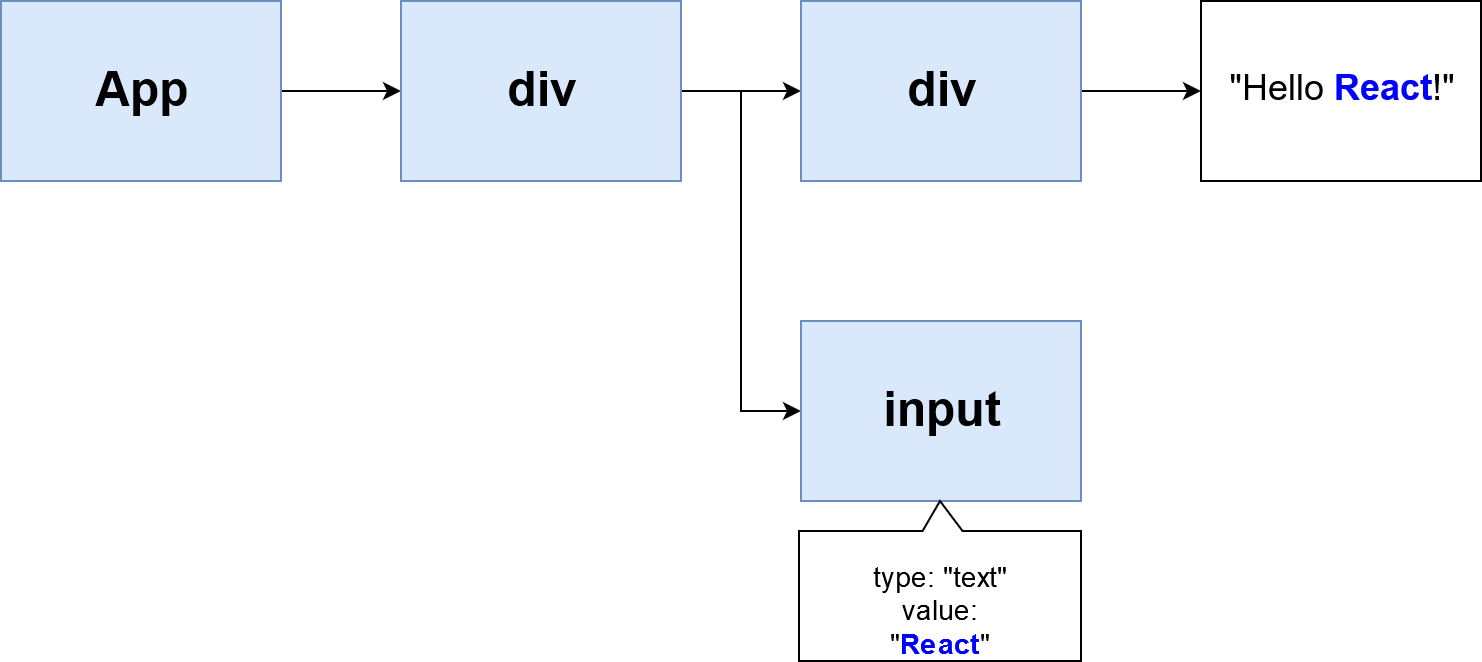

The diagram above was exported from draw.io. Its source (the exported page's mxGraphModel, read from the mxfile embedded in the PNG):
<mxGraphModel dx="856" dy="619" grid="0" gridSize="10" guides="1" tooltips="1" connect="1" arrows="1" fold="1" page="1" pageScale="1" pageWidth="827" pageHeight="1169" background="none" math="0" shadow="0">
  <root>
    <mxCell id="0" />
    <mxCell id="1" parent="0" />
    <mxCell id="WP5Ypat7T_b5clrTJmyP-10" style="edgeStyle=orthogonalEdgeStyle;rounded=0;orthogonalLoop=1;jettySize=auto;html=1;exitX=1;exitY=0.5;exitDx=0;exitDy=0;entryX=0;entryY=0.5;entryDx=0;entryDy=0;" edge="1" parent="1" source="WP5Ypat7T_b5clrTJmyP-2" target="WP5Ypat7T_b5clrTJmyP-3">
      <mxGeometry relative="1" as="geometry" />
    </mxCell>
    <mxCell id="WP5Ypat7T_b5clrTJmyP-2" value="&lt;font style=&quot;font-size: 24px&quot;&gt;&lt;b&gt;App&lt;/b&gt;&lt;/font&gt;" style="rounded=0;whiteSpace=wrap;html=1;fillColor=#dae8fc;strokeColor=#6c8ebf;" vertex="1" parent="1">
      <mxGeometry x="40" y="120" width="140" height="90" as="geometry" />
    </mxCell>
    <mxCell id="WP5Ypat7T_b5clrTJmyP-11" style="edgeStyle=orthogonalEdgeStyle;rounded=0;orthogonalLoop=1;jettySize=auto;html=1;exitX=1;exitY=0.5;exitDx=0;exitDy=0;entryX=0;entryY=0.5;entryDx=0;entryDy=0;" edge="1" parent="1" source="WP5Ypat7T_b5clrTJmyP-3" target="WP5Ypat7T_b5clrTJmyP-4">
      <mxGeometry relative="1" as="geometry" />
    </mxCell>
    <mxCell id="WP5Ypat7T_b5clrTJmyP-13" style="edgeStyle=orthogonalEdgeStyle;rounded=0;orthogonalLoop=1;jettySize=auto;html=1;exitX=1;exitY=0.5;exitDx=0;exitDy=0;entryX=0;entryY=0.5;entryDx=0;entryDy=0;" edge="1" parent="1" source="WP5Ypat7T_b5clrTJmyP-3" target="WP5Ypat7T_b5clrTJmyP-9">
      <mxGeometry relative="1" as="geometry" />
    </mxCell>
    <mxCell id="WP5Ypat7T_b5clrTJmyP-3" value="&lt;font style=&quot;font-size: 24px&quot;&gt;&lt;b&gt;div&lt;/b&gt;&lt;/font&gt;" style="rounded=0;whiteSpace=wrap;html=1;fillColor=#dae8fc;strokeColor=#6c8ebf;" vertex="1" parent="1">
      <mxGeometry x="240" y="120" width="140" height="90" as="geometry" />
    </mxCell>
    <mxCell id="WP5Ypat7T_b5clrTJmyP-12" style="edgeStyle=orthogonalEdgeStyle;rounded=0;orthogonalLoop=1;jettySize=auto;html=1;exitX=1;exitY=0.5;exitDx=0;exitDy=0;entryX=0;entryY=0.5;entryDx=0;entryDy=0;" edge="1" parent="1" source="WP5Ypat7T_b5clrTJmyP-4" target="WP5Ypat7T_b5clrTJmyP-6">
      <mxGeometry relative="1" as="geometry" />
    </mxCell>
    <mxCell id="WP5Ypat7T_b5clrTJmyP-4" value="&lt;font style=&quot;font-size: 24px&quot;&gt;&lt;b&gt;div&lt;/b&gt;&lt;/font&gt;" style="rounded=0;whiteSpace=wrap;html=1;fillColor=#dae8fc;strokeColor=#6c8ebf;" vertex="1" parent="1">
      <mxGeometry x="440" y="120" width="140" height="90" as="geometry" />
    </mxCell>
    <mxCell id="WP5Ypat7T_b5clrTJmyP-6" value="&lt;font style=&quot;font-size: 18px&quot;&gt;&quot;Hello &lt;font color=&quot;#0000FF&quot;&gt;&lt;b&gt;React&lt;/b&gt;&lt;/font&gt;!&quot;&lt;/font&gt;" style="rounded=0;whiteSpace=wrap;html=1;" vertex="1" parent="1">
      <mxGeometry x="640" y="120" width="140" height="90" as="geometry" />
    </mxCell>
    <mxCell id="WP5Ypat7T_b5clrTJmyP-9" value="&lt;font style=&quot;font-size: 24px&quot;&gt;&lt;b&gt;input&lt;/b&gt;&lt;/font&gt;" style="rounded=0;whiteSpace=wrap;html=1;fillColor=#dae8fc;strokeColor=#6c8ebf;" vertex="1" parent="1">
      <mxGeometry x="440" y="280" width="140" height="90" as="geometry" />
    </mxCell>
    <mxCell id="YkAFpSAuHN8DgyJnsryE-2" value="&lt;font style=&quot;font-size: 14px&quot;&gt;type: &quot;text&quot;&lt;br&gt;value: &quot;&lt;font color=&quot;#0000FF&quot;&gt;&lt;b&gt;React&lt;/b&gt;&lt;/font&gt;&quot;&lt;/font&gt;" style="shape=callout;whiteSpace=wrap;html=1;perimeter=calloutPerimeter;size=15;position=0.42;direction=west;" vertex="1" parent="1">
      <mxGeometry x="439" y="370" width="141" height="80" as="geometry" />
    </mxCell>
  </root>
</mxGraphModel>